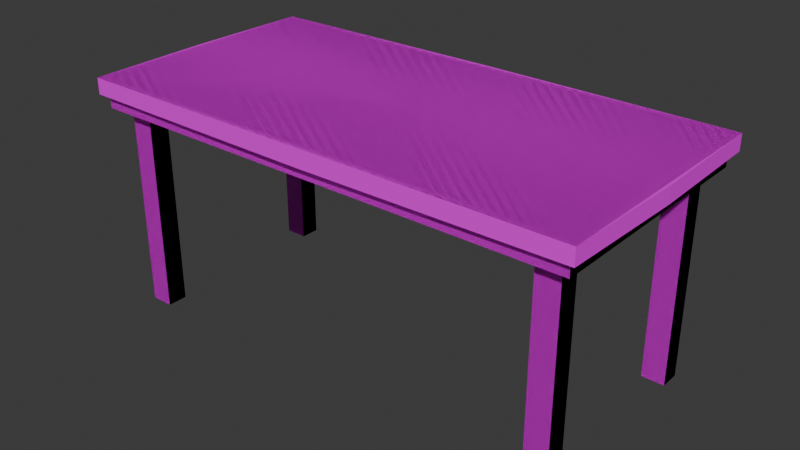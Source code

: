 # Source: Table.blend  (saved by Blender 4.4.32; exported with 4.5.12 LTS)
import bpy
from mathutils import Matrix  # noqa: F401  (used for matrix-valued properties, if any)

bpy.ops.wm.read_factory_settings(use_empty=True)
scene = bpy.context.scene
scene.name = 'Scene'

# ---- collections
col_collection = bpy.data.collections.new('Collection'); scene.collection.children.link(col_collection)

# ---- images (referenced by path relative to the original .blend; pixels are not part of the script)
import os
ASSET_DIR = os.environ.get("B2B_ASSET_DIR", "")  # directory of the original .blend (textures are referenced by path, not embedded)
HERE = os.path.dirname(os.path.abspath(__file__))  # packed textures are extracted next to this script under _unpacked/

def load_image(name, relpath, width, height, colorspace="sRGB"):
    """Load a texture the original file referenced (path relative to the .blend, or extracted next to this script)."""
    p = next((c for c in (os.path.join(HERE, relpath), os.path.join(ASSET_DIR, relpath)) if relpath and os.path.exists(c)), "")
    if p:
        img = bpy.data.images.load(p, check_existing=True)
        img.name = name
    else:  # same state as the original file: an image datablock whose file is absent (Cycles renders it pink)
        img = bpy.data.images.new(name, width, height)
        img.source = "FILE"
        img.filepath = "//" + (relpath or name)
    img.colorspace_settings.name = colorspace
    return img
img_pandamat_png_002 = load_image('PandaMat.png.002', 'PandaMat.png', 1024, 1024, 'sRGB')

# ---- materials (node trees are filled in below, after node groups)
mat_pandamat_002 = bpy.data.materials.new('PandaMat.002')
mat_pandamat_002.roughness = 0.5

# ---- material node trees
mat_pandamat_002.use_nodes = True; mat_pandamat_002.node_tree.nodes.clear()
_N = mat_pandamat_002.node_tree.nodes; _L = mat_pandamat_002.node_tree.links
n0 = _N.new('ShaderNodeBsdfPrincipled'); n0.name = 'Principled BSDF'; n0.location = (10, 300)
n0.inputs[27].default_value = (0.0, 0.0, 0.0, 1.0)
n0.inputs[28].default_value = 1.0
n1 = _N.new('ShaderNodeOutputMaterial'); n1.name = 'Material Output'; n1.location = (300, 300)
n2 = _N.new('ShaderNodeNormalMap'); n2.name = 'Normal Map'; n2.location = (-300, -300)
n2.label = 'Normal/Map'
n2.inputs[0].default_value = 0.0
n3 = _N.new('ShaderNodeTexImage'); n3.name = 'Image Texture'; n3.location = (-300, 600)
n3.image = img_pandamat_png_002
_L.new(n0.outputs[0], n1.inputs[0])
_L.new(n2.outputs[0], n0.inputs[5])
_L.new(n3.outputs[0], n0.inputs[0])
n1.is_active_output = True

# ---- world
world_world = bpy.data.worlds.new('World'); scene.world = world_world
world_world.use_nodes = True; world_world.node_tree.nodes.clear()
_N = world_world.node_tree.nodes; _L = world_world.node_tree.links
n0 = _N.new('ShaderNodeOutputWorld'); n0.name = 'World Output'; n0.location = (300, 300)
n1 = _N.new('ShaderNodeBackground'); n1.name = 'Background'; n1.location = (10, 300)
n1.inputs[0].default_value = (0.05088, 0.05088, 0.05088, 1.0)
_L.new(n1.outputs[0], n0.inputs[0])
n0.is_active_output = True
world_world.color = (0.05088, 0.05088, 0.05088)
world_world.sun_shadow_jitter_overblur = 0.0

# ---- meshes
me_plane_002 = bpy.data.meshes.new('Plane.002')
me_plane_002.from_pydata([(96.31, 90.31, -46.44), (96.31, 84.07, -46.44), (90.99, 78.74, -41.1), (98.92, 90.31, -48.96), (98.92, 84.07, -48.96), (96.31, 78.74, -46.44), (90.99, 78.74, -33.25), (82.05, 78.74, -33.25), (82.05, 78.74, -41.1), (82.05, -0.8105, -33.25), (82.05, -0.8105, -41.1), (90.99, -0.8105, -33.25), (90.99, -0.8105, -41.1), (-96.31, 90.31, -46.44), (-96.31, 84.07, -46.44), (-90.99, 78.74, -41.1), (0.0, 90.31, -46.44), (0.0, 84.07, -46.44), (0.0, 78.74, -46.44), (-98.92, 90.31, -48.96), (-98.92, 84.07, -48.96), (0.0, 90.31, -50.0), (0.0, 84.07, -50.0), (-96.31, 78.74, -46.44), (-90.99, 78.74, -33.25), (-82.05, 78.74, -33.25), (-82.05, 78.74, -41.1), (-82.05, -0.8105, -33.25), (-82.05, -0.8105, -41.1), (-90.99, -0.8105, -33.25), (-90.99, -0.8105, -41.1), (96.31, 90.31, 46.44), (96.31, 84.07, 46.44), (90.99, 78.74, 41.1), (96.31, 90.31, 0.0), (96.31, 84.07, 0.0), (96.31, 78.74, 0.0), (100.0, 90.31, 0.0), (98.92, 90.31, 48.96), (100.0, 84.07, 0.0), (98.92, 84.07, 48.96), (96.31, 78.74, 46.44), (90.99, 78.74, 33.25), (82.05, 78.74, 33.25), (82.05, 78.74, 41.1), (82.05, -0.8105, 33.25), (82.05, -0.8105, 41.1), (90.99, -0.8105, 33.25), (90.99, -0.8105, 41.1), (-96.31, 90.31, 46.44), (-96.31, 84.07, 46.44), (-90.99, 78.74, 41.1), (0.0, 90.31, 46.44), (0.0, 84.07, 46.44), (0.0, 78.74, 46.44), (-96.31, 90.31, 0.0), (-96.31, 84.07, 0.0), (-96.31, 78.74, 0.0), (0.0, 78.74, 0.0), (0.0, 90.31, 0.0), (-100.0, 90.31, 0.0), (-98.92, 90.31, 48.96), (-100.0, 84.07, 0.0), (-98.92, 84.07, 48.96), (0.0, 90.31, 50.0), (0.0, 84.07, 50.0), (-96.31, 78.74, 46.44), (-90.99, 78.74, 33.25), (-82.05, 78.74, 33.25), (-82.05, 78.74, 41.1), (-82.05, -0.8105, 33.25), (-82.05, -0.8105, 41.1), (-90.99, -0.8105, 33.25), (-90.99, -0.8105, 41.1)], [], [(59, 34, 0, 16), (35, 36, 5, 1), (0, 3, 21, 16), (2, 12, 10, 8), (1, 5, 18, 17), (34, 37, 3, 0), (37, 39, 4, 3), (3, 4, 22, 21), (1, 4, 39, 35), (17, 22, 4, 1), (2, 5, 36, 6), (8, 18, 5, 2), (7, 58, 18, 8), (6, 36, 58, 7), (9, 10, 12, 11), (7, 9, 11, 6), (8, 10, 9, 7), (6, 11, 12, 2), (59, 16, 13, 55), (56, 14, 23, 57), (13, 16, 21, 19), (15, 26, 28, 30), (14, 17, 18, 23), (55, 13, 19, 60), (60, 19, 20, 62), (19, 21, 22, 20), (14, 56, 62, 20), (17, 14, 20, 22), (15, 24, 57, 23), (26, 15, 23, 18), (25, 26, 18, 58), (24, 25, 58, 57), (27, 29, 30, 28), (25, 24, 29, 27), (26, 25, 27, 28), (24, 15, 30, 29), (59, 52, 31, 34), (35, 32, 41, 36), (31, 52, 64, 38), (33, 44, 46, 48), (32, 53, 54, 41), (34, 31, 38, 37), (37, 38, 40, 39), (38, 64, 65, 40), (32, 35, 39, 40), (53, 32, 40, 65), (33, 42, 36, 41), (44, 33, 41, 54), (43, 44, 54, 58), (42, 43, 58, 36), (45, 47, 48, 46), (43, 42, 47, 45), (44, 43, 45, 46), (42, 33, 48, 47), (59, 55, 49, 52), (56, 57, 66, 50), (49, 61, 64, 52), (51, 73, 71, 69), (50, 66, 54, 53), (55, 60, 61, 49), (60, 62, 63, 61), (61, 63, 65, 64), (50, 63, 62, 56), (53, 65, 63, 50), (51, 66, 57, 67), (69, 54, 66, 51), (68, 58, 54, 69), (67, 57, 58, 68), (70, 71, 73, 72), (68, 70, 72, 67), (69, 71, 70, 68), (67, 72, 73, 51)])
me_plane_002.polygons.foreach_set('use_smooth', [True] * 72)
_k = set([(1, 5), (1, 17), (1, 35), (2, 6), (2, 8), (2, 12), (3, 4), (3, 21), (3, 37), (4, 22), (4, 39), (5, 18), (5, 36), (6, 7), (6, 11), (7, 8), (7, 9), (8, 10), (9, 10), (9, 11), (10, 12), (11, 12), (14, 17), (14, 23), (14, 56), (15, 24), (15, 26), (15, 30), (18, 23), (19, 20), (19, 21), (19, 60), (20, 22), (20, 62), (21, 22), (23, 57), (24, 25), (24, 29), (25, 26), (25, 27), (26, 28), (27, 28), (27, 29), (28, 30), (29, 30), (32, 35), (32, 41), (32, 53), (33, 42), (33, 44), (33, 48), (36, 41), (37, 38), (37, 39), (38, 40), (38, 64), (39, 40), (40, 65), (41, 54), (42, 43), (42, 47), (43, 44), (43, 45), (44, 46), (45, 46), (45, 47), (46, 48), (47, 48), (50, 53), (50, 56), (50, 66), (51, 67), (51, 69), (51, 73), (54, 66), (57, 66), (60, 61), (60, 62), (61, 63), (61, 64), (62, 63), (63, 65), (64, 65), (67, 68), (67, 72), (68, 69), (68, 70), (69, 71), (70, 71), (70, 72), (71, 73), (72, 73)])
me_plane_002.attributes.new('sharp_edge', 'BOOLEAN', 'EDGE').data.foreach_set('value', [ (min(e.vertices), max(e.vertices)) in _k for e in me_plane_002.edges])
_uv = me_plane_002.uv_layers.new(name='UVMap')
_uv.uv.foreach_set('vector', [0.7884, 0.6326, 0.8046, 0.6326, 0.8046, 0.6488, 0.7884, 0.6488, 0.8046, 0.6326, 0.8046, 0.6326, 0.8046, 0.6488, 0.8046, 0.6488, 0.8046, 0.6488, 0.8046, 0.6488, 0.7884, 0.6488, 0.7884, 0.6488, 0.8017, 0.6431, 0.8017, 0.6431, 0.7913, 0.6431, 0.7913, 0.6431, 0.8046, 0.6488, 0.8046, 0.6488, 0.7884, 0.6488, 0.7884, 0.6488, 0.8046, 0.6326, 0.8046, 0.6326, 0.8046, 0.6488, 0.8046, 0.6488, 0.8046, 0.6326, 0.8046, 0.6326, 0.8046, 0.6488, 0.8046, 0.6488, 0.8046, 0.6488, 0.8046, 0.6488, 0.7884, 0.6488, 0.7884, 0.6488, 0.8046, 0.6488, 0.8046, 0.6488, 0.8046, 0.6326, 0.8046, 0.6326, 0.7884, 0.6488, 0.7884, 0.6488, 0.8046, 0.6488, 0.8046, 0.6488, 0.8017, 0.6431, 0.8046, 0.6488, 0.8046, 0.6326, 0.8017, 0.6384, 0.7913, 0.6431, 0.7884, 0.6488, 0.8046, 0.6488, 0.8017, 0.6431, 0.7913, 0.6384, 0.7884, 0.6326, 0.7884, 0.6488, 0.7913, 0.6431, 0.8017, 0.6384, 0.8046, 0.6326, 0.7884, 0.6326, 0.7913, 0.6384, 0.7913, 0.6384, 0.7913, 0.6431, 0.8017, 0.6431, 0.8017, 0.6384, 0.7913, 0.6384, 0.7913, 0.6384, 0.8017, 0.6384, 0.8017, 0.6384, 0.7913, 0.6431, 0.7913, 0.6431, 0.7913, 0.6384, 0.7913, 0.6384, 0.8017, 0.6384, 0.8017, 0.6384, 0.8017, 0.6431, 0.8017, 0.6431, 0.7884, 0.6326, 0.7884, 0.6488, 0.8046, 0.6488, 0.8046, 0.6326, 0.8046, 0.6326, 0.8046, 0.6488, 0.8046, 0.6488, 0.8046, 0.6326, 0.8046, 0.6488, 0.7884, 0.6488, 0.7884, 0.6488, 0.8046, 0.6488, 0.8017, 0.6431, 0.7913, 0.6431, 0.7913, 0.6431, 0.8017, 0.6431, 0.8046, 0.6488, 0.7884, 0.6488, 0.7884, 0.6488, 0.8046, 0.6488, 0.8046, 0.6326, 0.8046, 0.6488, 0.8046, 0.6488, 0.8046, 0.6326, 0.8046, 0.6326, 0.8046, 0.6488, 0.8046, 0.6488, 0.8046, 0.6326, 0.8046, 0.6488, 0.7884, 0.6488, 0.7884, 0.6488, 0.8046, 0.6488, 0.8046, 0.6488, 0.8046, 0.6326, 0.8046, 0.6326, 0.8046, 0.6488, 0.7884, 0.6488, 0.8046, 0.6488, 0.8046, 0.6488, 0.7884, 0.6488, 0.8017, 0.6431, 0.8017, 0.6384, 0.8046, 0.6326, 0.8046, 0.6488, 0.7913, 0.6431, 0.8017, 0.6431, 0.8046, 0.6488, 0.7884, 0.6488, 0.7913, 0.6384, 0.7913, 0.6431, 0.7884, 0.6488, 0.7884, 0.6326, 0.8017, 0.6384, 0.7913, 0.6384, 0.7884, 0.6326, 0.8046, 0.6326, 0.7913, 0.6384, 0.8017, 0.6384, 0.8017, 0.6431, 0.7913, 0.6431, 0.7913, 0.6384, 0.8017, 0.6384, 0.8017, 0.6384, 0.7913, 0.6384, 0.7913, 0.6431, 0.7913, 0.6384, 0.7913, 0.6384, 0.7913, 0.6431, 0.8017, 0.6384, 0.8017, 0.6431, 0.8017, 0.6431, 0.8017, 0.6384, 0.7884, 0.6326, 0.7884, 0.6488, 0.8046, 0.6488, 0.8046, 0.6326, 0.8046, 0.6326, 0.8046, 0.6488, 0.8046, 0.6488, 0.8046, 0.6326, 0.8046, 0.6488, 0.7884, 0.6488, 0.7884, 0.6488, 0.8046, 0.6488, 0.8017, 0.6431, 0.7913, 0.6431, 0.7913, 0.6431, 0.8017, 0.6431, 0.8046, 0.6488, 0.7884, 0.6488, 0.7884, 0.6488, 0.8046, 0.6488, 0.8046, 0.6326, 0.8046, 0.6488, 0.8046, 0.6488, 0.8046, 0.6326, 0.8046, 0.6326, 0.8046, 0.6488, 0.8046, 0.6488, 0.8046, 0.6326, 0.8046, 0.6488, 0.7884, 0.6488, 0.7884, 0.6488, 0.8046, 0.6488, 0.8046, 0.6488, 0.8046, 0.6326, 0.8046, 0.6326, 0.8046, 0.6488, 0.7884, 0.6488, 0.8046, 0.6488, 0.8046, 0.6488, 0.7884, 0.6488, 0.8017, 0.6431, 0.8017, 0.6384, 0.8046, 0.6326, 0.8046, 0.6488, 0.7913, 0.6431, 0.8017, 0.6431, 0.8046, 0.6488, 0.7884, 0.6488, 0.7913, 0.6384, 0.7913, 0.6431, 0.7884, 0.6488, 0.7884, 0.6326, 0.8017, 0.6384, 0.7913, 0.6384, 0.7884, 0.6326, 0.8046, 0.6326, 0.7913, 0.6384, 0.8017, 0.6384, 0.8017, 0.6431, 0.7913, 0.6431, 0.7913, 0.6384, 0.8017, 0.6384, 0.8017, 0.6384, 0.7913, 0.6384, 0.7913, 0.6431, 0.7913, 0.6384, 0.7913, 0.6384, 0.7913, 0.6431, 0.8017, 0.6384, 0.8017, 0.6431, 0.8017, 0.6431, 0.8017, 0.6384, 0.7884, 0.6326, 0.8046, 0.6326, 0.8046, 0.6488, 0.7884, 0.6488, 0.8046, 0.6326, 0.8046, 0.6326, 0.8046, 0.6488, 0.8046, 0.6488, 0.8046, 0.6488, 0.8046, 0.6488, 0.7884, 0.6488, 0.7884, 0.6488, 0.8017, 0.6431, 0.8017, 0.6431, 0.7913, 0.6431, 0.7913, 0.6431, 0.8046, 0.6488, 0.8046, 0.6488, 0.7884, 0.6488, 0.7884, 0.6488, 0.8046, 0.6326, 0.8046, 0.6326, 0.8046, 0.6488, 0.8046, 0.6488, 0.8046, 0.6326, 0.8046, 0.6326, 0.8046, 0.6488, 0.8046, 0.6488, 0.8046, 0.6488, 0.8046, 0.6488, 0.7884, 0.6488, 0.7884, 0.6488, 0.8046, 0.6488, 0.8046, 0.6488, 0.8046, 0.6326, 0.8046, 0.6326, 0.7884, 0.6488, 0.7884, 0.6488, 0.8046, 0.6488, 0.8046, 0.6488, 0.8017, 0.6431, 0.8046, 0.6488, 0.8046, 0.6326, 0.8017, 0.6384, 0.7913, 0.6431, 0.7884, 0.6488, 0.8046, 0.6488, 0.8017, 0.6431, 0.7913, 0.6384, 0.7884, 0.6326, 0.7884, 0.6488, 0.7913, 0.6431, 0.8017, 0.6384, 0.8046, 0.6326, 0.7884, 0.6326, 0.7913, 0.6384, 0.7913, 0.6384, 0.7913, 0.6431, 0.8017, 0.6431, 0.8017, 0.6384, 0.7913, 0.6384, 0.7913, 0.6384, 0.8017, 0.6384, 0.8017, 0.6384, 0.7913, 0.6431, 0.7913, 0.6431, 0.7913, 0.6384, 0.7913, 0.6384, 0.8017, 0.6384, 0.8017, 0.6384, 0.8017, 0.6431, 0.8017, 0.6431])
me_plane_002.materials.append(mat_pandamat_002)
me_plane_002.update()
me_plane_002.normals_split_custom_set([tuple(v) for v in zip(*[iter([0.0, 1.0, 0.0, 0.0, 1.0, -1.265e-08, 0.0, 1.0, 0.0, 0.0, 1.0, 0.0, 1.0, 0.0, 0.0, 1.0, 0.0, 0.0, 1.0, 0.0, 0.0, 1.0, 0.0, 0.0, 0.0, 1.0, 0.0, 0.0, 1.0, 0.0, 0.0, 1.0, 0.0, 0.0, 1.0, 0.0, 0.0, 0.0, -1.0, 0.0, 0.0, -1.0, 0.0, 0.0, -1.0, 0.0, 0.0, -1.0, 0.0, 0.0, -1.0, 0.0, 0.0, -1.0, 0.0, 0.0, -1.0, 0.0, 0.0, -1.0, 0.0, 1.0, -1.265e-08, 0.0, 1.0, -2.53e-08, 0.0, 1.0, 0.0, 0.0, 1.0, 0.0, 0.9998, 0.0, -0.02205, 0.9998, 0.0, -0.02205, 0.9998, 0.0, -0.02205, 0.9998, 0.0, -0.02205, 0.01053, 0.0, -0.9999, 0.01053, 0.0, -0.9999, 0.01053, 0.0, -0.9999, 0.01053, 0.0, -0.9999, 0.0, -1.0, 5.665e-07, 0.0, -1.0, 5.53e-07, 0.0, -1.0, 5.06e-08, 0.0, -1.0, 5.06e-08, 0.0, -1.0, 4.625e-07, 0.0, -1.0, 4.625e-07, 0.0, -1.0, 5.53e-07, 0.0, -1.0, 5.665e-07, 0.0, -1.0, 1.625e-07, 0.0, -1.0, 1.632e-07, 0.0, -1.0, -1.254e-07, 0.0, -1.0, -1.024e-07, 0.0, -1.0, 2.124e-07, 0.0, -1.0, -2.92e-08, 0.0, -1.0, 1.632e-07, 0.0, -1.0, 1.625e-07, 0.0, -1.0, -1.633e-07, 0.0, -1.0, 0.0, 0.0, -1.0, -2.92e-08, 0.0, -1.0, 2.124e-07, 0.0, -1.0, -1.024e-07, 0.0, -1.0, -1.254e-07, 0.0, -1.0, 0.0, 0.0, -1.0, -1.633e-07, 0.0, -1.0, 0.0, 0.0, -1.0, 0.0, 0.0, -1.0, 0.0, 0.0, -1.0, 0.0, 0.0, 0.0, 1.0, 0.0, 0.0, 1.0, 0.0, 0.0, 1.0, 0.0, 0.0, 1.0, -1.0, 0.0, 0.0, -1.0, 0.0, 0.0, -1.0, 0.0, 0.0, -1.0, 0.0, 0.0, 1.0, 0.0, 0.0, 1.0, 0.0, 0.0, 1.0, 0.0, 0.0, 1.0, 0.0, 0.0, 0.0, 1.0, 0.0, 0.0, 1.0, 0.0, 0.0, 1.0, 1.883e-08, 0.0, 1.0, 1.265e-08, -1.0, 0.0, 0.0, -1.0, 0.0, 0.0, -1.0, 0.0, 0.0, -1.0, 0.0, 0.0, 0.0, 1.0, 1.883e-08, 0.0, 1.0, 0.0, 0.0, 1.0, 0.0, 0.0, 1.0, 2.605e-08, 0.0, 0.0, -1.0, 0.0, 0.0, -1.0, 0.0, 0.0, -1.0, 0.0, 0.0, -1.0, 0.0, 0.0, -1.0, 0.0, 0.0, -1.0, 0.0, 0.0, -1.0, 0.0, 0.0, -1.0, 0.0, 1.0, 1.265e-08, 0.0, 1.0, 1.883e-08, 0.0, 1.0, 2.605e-08, 0.0, 1.0, 2.53e-08, -0.9998, 0.0, -0.02205, -0.9998, 0.0, -0.02205, -0.9998, 0.0, -0.02205, -0.9998, 0.0, -0.02205, -0.01053, 0.0, -0.9999, -0.01053, 0.0, -0.9999, -0.01053, 0.0, -0.9999, -0.01053, 0.0, -0.9999, 0.0, -1.0, 5.021e-08, 0.0, -1.0, -5.06e-08, 0.0, -1.0, -5.06e-08, 0.0, -1.0, 5.211e-08, 0.0, -1.0, 4.625e-07, 0.0, -1.0, 5.021e-08, 0.0, -1.0, 5.211e-08, 0.0, -1.0, 4.625e-07, 0.0, -1.0, -8.665e-07, 0.0, -1.0, 0.0, 0.0, -1.0, 1.254e-07, 0.0, -1.0, -8.703e-07, 0.0, -1.0, -1.133e-06, 0.0, -1.0, -8.665e-07, 0.0, -1.0, -8.703e-07, 0.0, -1.0, -2.92e-08, 0.0, -1.0, 0.0, 0.0, -1.0, -1.133e-06, 0.0, -1.0, -2.92e-08, 0.0, -1.0, 0.0, 0.0, -1.0, 0.0, 0.0, -1.0, 0.0, 0.0, -1.0, 0.0, 0.0, -1.0, 1.254e-07, 0.0, -1.0, 0.0, 0.0, -1.0, 0.0, 0.0, -1.0, 0.0, 0.0, -1.0, 0.0, 0.0, 0.0, 1.0, 0.0, 0.0, 1.0, 0.0, 0.0, 1.0, 0.0, 0.0, 1.0, 1.0, 0.0, 0.0, 1.0, 0.0, 0.0, 1.0, 0.0, 0.0, 1.0, 0.0, 0.0, -1.0, 0.0, 0.0, -1.0, 0.0, 0.0, -1.0, 0.0, 0.0, -1.0, 0.0, 0.0, 0.0, 1.0, 0.0, 0.0, 1.0, 0.0, 0.0, 1.0, -1.883e-08, 0.0, 1.0, -1.265e-08, 1.0, 0.0, 0.0, 1.0, 0.0, 0.0, 1.0, 0.0, 0.0, 1.0, 0.0, 0.0, 0.0, 1.0, -1.883e-08, 0.0, 1.0, 0.0, 0.0, 1.0, 0.0, 0.0, 1.0, -2.605e-08, 0.0, 0.0, 1.0, 0.0, 0.0, 1.0, 0.0, 0.0, 1.0, 0.0, 0.0, 1.0, 0.0, 0.0, 1.0, 0.0, 0.0, 1.0, 0.0, 0.0, 1.0, 0.0, 0.0, 1.0, 0.0, 1.0, -1.265e-08, 0.0, 1.0, -1.883e-08, 0.0, 1.0, -2.605e-08, 0.0, 1.0, -2.53e-08, 0.9998, 0.0, 0.02205, 0.9998, 0.0, 0.02205, 0.9998, 0.0, 0.02205, 0.9998, 0.0, 0.02205, 0.01053, 0.0, 0.9999, 0.01053, 0.0, 0.9999, 0.01053, 0.0, 0.9999, 0.01053, 0.0, 0.9999, 0.0, -1.0, -5.021e-08, 0.0, -1.0, 5.06e-08, 0.0, -1.0, 5.06e-08, 0.0, -1.0, -5.211e-08, 0.0, -1.0, -4.625e-07, 0.0, -1.0, -5.021e-08, 0.0, -1.0, -5.211e-08, 0.0, -1.0, -4.625e-07, 0.0, -1.0, 8.665e-07, 0.0, -1.0, 0.0, 0.0, -1.0, -1.254e-07, 0.0, -1.0, 8.703e-07, 0.0, -1.0, 1.133e-06, 0.0, -1.0, 8.665e-07, 0.0, -1.0, 8.703e-07, 0.0, -1.0, 2.92e-08, 0.0, -1.0, 0.0, 0.0, -1.0, 1.133e-06, 0.0, -1.0, 2.92e-08, 0.0, -1.0, 0.0, 0.0, -1.0, 0.0, 0.0, -1.0, 0.0, 0.0, -1.0, 0.0, 0.0, -1.0, -1.254e-07, 0.0, -1.0, 0.0, 0.0, -1.0, 0.0, 0.0, -1.0, 0.0, 0.0, -1.0, 0.0, 0.0, 0.0, -1.0, 0.0, 0.0, -1.0, 0.0, 0.0, -1.0, 0.0, 0.0, -1.0, -1.0, 0.0, 0.0, -1.0, 0.0, 0.0, -1.0, 0.0, 0.0, -1.0, 0.0, 0.0, 1.0, 0.0, 0.0, 1.0, 0.0, 0.0, 1.0, 0.0, 0.0, 1.0, 0.0, 0.0, 0.0, 1.0, 0.0, 0.0, 1.0, 1.265e-08, 0.0, 1.0, 0.0, 0.0, 1.0, 0.0, -1.0, 0.0, 0.0, -1.0, 0.0, 0.0, -1.0, 0.0, 0.0, -1.0, 0.0, 0.0, 0.0, 1.0, 0.0, 0.0, 1.0, 0.0, 0.0, 1.0, 0.0, 0.0, 1.0, 0.0, 0.0, 0.0, 1.0, 0.0, 0.0, 1.0, 0.0, 0.0, 1.0, 0.0, 0.0, 1.0, 0.0, 0.0, 1.0, 0.0, 0.0, 1.0, 0.0, 0.0, 1.0, 0.0, 0.0, 1.0, 0.0, 1.0, 1.265e-08, 0.0, 1.0, 2.53e-08, 0.0, 1.0, 0.0, 0.0, 1.0, 0.0, -0.9998, 0.0, 0.02205, -0.9998, 0.0, 0.02205, -0.9998, 0.0, 0.02205, -0.9998, 0.0, 0.02205, -0.01053, 0.0, 0.9999, -0.01053, 0.0, 0.9999, -0.01053, 0.0, 0.9999, -0.01053, 0.0, 0.9999, 0.0, -1.0, -5.665e-07, 0.0, -1.0, -5.53e-07, 0.0, -1.0, -5.06e-08, 0.0, -1.0, -5.06e-08, 0.0, -1.0, -4.625e-07, 0.0, -1.0, -4.625e-07, 0.0, -1.0, -5.53e-07, 0.0, -1.0, -5.665e-07, 0.0, -1.0, -1.625e-07, 0.0, -1.0, -1.632e-07, 0.0, -1.0, 1.254e-07, 0.0, -1.0, 1.024e-07, 0.0, -1.0, -2.124e-07, 0.0, -1.0, 2.92e-08, 0.0, -1.0, -1.632e-07, 0.0, -1.0, -1.625e-07, 0.0, -1.0, 1.633e-07, 0.0, -1.0, 0.0, 0.0, -1.0, 2.92e-08, 0.0, -1.0, -2.124e-07, 0.0, -1.0, 1.024e-07, 0.0, -1.0, 1.254e-07, 0.0, -1.0, 0.0, 0.0, -1.0, 1.633e-07, 0.0, -1.0, 0.0, 0.0, -1.0, 0.0, 0.0, -1.0, 0.0, 0.0, -1.0, 0.0, 0.0, 0.0, -1.0, 0.0, 0.0, -1.0, 0.0, 0.0, -1.0, 0.0, 0.0, -1.0, 1.0, 0.0, 0.0, 1.0, 0.0, 0.0, 1.0, 0.0, 0.0, 1.0, 0.0, 0.0, -1.0, 0.0, 0.0, -1.0, 0.0, 0.0, -1.0, 0.0, 0.0, -1.0, 0.0, 0.0])] * 3)])
me_plane_003 = bpy.data.meshes.new('Plane.003')
me_plane_003.from_pydata([(96.31, 90.31, -46.44), (96.31, 84.07, -46.44), (90.99, 78.74, -41.1), (98.92, 90.31, -48.96), (98.92, 84.07, -48.96), (96.31, 78.74, -46.44), (90.99, 78.74, -33.25), (82.05, 78.74, -33.25), (82.05, 78.74, -41.1), (82.05, -0.8105, -33.25), (82.05, -0.8105, -41.1), (90.99, -0.8105, -33.25), (90.99, -0.8105, -41.1), (-96.31, 90.31, -46.44), (-96.31, 84.07, -46.44), (-90.99, 78.74, -41.1), (0.0, 90.31, -46.44), (0.0, 84.07, -46.44), (0.0, 78.74, -46.44), (-98.92, 90.31, -48.96), (-98.92, 84.07, -48.96), (0.0, 90.31, -50.0), (0.0, 84.07, -50.0), (-96.31, 78.74, -46.44), (-90.99, 78.74, -33.25), (-82.05, 78.74, -33.25), (-82.05, 78.74, -41.1), (-82.05, -0.8105, -33.25), (-82.05, -0.8105, -41.1), (-90.99, -0.8105, -33.25), (-90.99, -0.8105, -41.1), (96.31, 90.31, 46.44), (96.31, 84.07, 46.44), (90.99, 78.74, 41.1), (96.31, 90.31, 0.0), (96.31, 84.07, 0.0), (96.31, 78.74, 0.0), (100.0, 90.31, 0.0), (98.92, 90.31, 48.96), (100.0, 84.07, 0.0), (98.92, 84.07, 48.96), (96.31, 78.74, 46.44), (90.99, 78.74, 33.25), (82.05, 78.74, 33.25), (82.05, 78.74, 41.1), (82.05, -0.8105, 33.25), (82.05, -0.8105, 41.1), (90.99, -0.8105, 33.25), (90.99, -0.8105, 41.1), (-96.31, 90.31, 46.44), (-96.31, 84.07, 46.44), (-90.99, 78.74, 41.1), (0.0, 90.31, 46.44), (0.0, 84.07, 46.44), (0.0, 78.74, 46.44), (-96.31, 90.31, 0.0), (-96.31, 84.07, 0.0), (-96.31, 78.74, 0.0), (0.0, 78.74, 0.0), (0.0, 90.31, 0.0), (-100.0, 90.31, 0.0), (-98.92, 90.31, 48.96), (-100.0, 84.07, 0.0), (-98.92, 84.07, 48.96), (0.0, 90.31, 50.0), (0.0, 84.07, 50.0), (-96.31, 78.74, 46.44), (-90.99, 78.74, 33.25), (-82.05, 78.74, 33.25), (-82.05, 78.74, 41.1), (-82.05, -0.8105, 33.25), (-82.05, -0.8105, 41.1), (-90.99, -0.8105, 33.25), (-90.99, -0.8105, 41.1)], [], [(59, 34, 0, 16), (35, 36, 5, 1), (0, 3, 21, 16), (2, 12, 10, 8), (1, 5, 18, 17), (34, 37, 3, 0), (37, 39, 4, 3), (3, 4, 22, 21), (1, 4, 39, 35), (17, 22, 4, 1), (2, 5, 36, 6), (8, 18, 5, 2), (7, 58, 18, 8), (6, 36, 58, 7), (9, 10, 12, 11), (7, 9, 11, 6), (8, 10, 9, 7), (6, 11, 12, 2), (59, 16, 13, 55), (56, 14, 23, 57), (13, 16, 21, 19), (15, 26, 28, 30), (14, 17, 18, 23), (55, 13, 19, 60), (60, 19, 20, 62), (19, 21, 22, 20), (14, 56, 62, 20), (17, 14, 20, 22), (15, 24, 57, 23), (26, 15, 23, 18), (25, 26, 18, 58), (24, 25, 58, 57), (27, 29, 30, 28), (25, 24, 29, 27), (26, 25, 27, 28), (24, 15, 30, 29), (59, 52, 31, 34), (35, 32, 41, 36), (31, 52, 64, 38), (33, 44, 46, 48), (32, 53, 54, 41), (34, 31, 38, 37), (37, 38, 40, 39), (38, 64, 65, 40), (32, 35, 39, 40), (53, 32, 40, 65), (33, 42, 36, 41), (44, 33, 41, 54), (43, 44, 54, 58), (42, 43, 58, 36), (45, 47, 48, 46), (43, 42, 47, 45), (44, 43, 45, 46), (42, 33, 48, 47), (59, 55, 49, 52), (56, 57, 66, 50), (49, 61, 64, 52), (51, 73, 71, 69), (50, 66, 54, 53), (55, 60, 61, 49), (60, 62, 63, 61), (61, 63, 65, 64), (50, 63, 62, 56), (53, 65, 63, 50), (51, 66, 57, 67), (69, 54, 66, 51), (68, 58, 54, 69), (67, 57, 58, 68), (70, 71, 73, 72), (68, 70, 72, 67), (69, 71, 70, 68), (67, 72, 73, 51)])
me_plane_003.polygons.foreach_set('use_smooth', [True] * 72)
_k = set([(1, 5), (1, 17), (1, 35), (2, 6), (2, 8), (2, 12), (3, 4), (3, 21), (3, 37), (4, 22), (4, 39), (5, 18), (5, 36), (6, 7), (6, 11), (7, 8), (7, 9), (8, 10), (9, 10), (9, 11), (10, 12), (11, 12), (14, 17), (14, 23), (14, 56), (15, 24), (15, 26), (15, 30), (18, 23), (19, 20), (19, 21), (19, 60), (20, 22), (20, 62), (21, 22), (23, 57), (24, 25), (24, 29), (25, 26), (25, 27), (26, 28), (27, 28), (27, 29), (28, 30), (29, 30), (32, 35), (32, 41), (32, 53), (33, 42), (33, 44), (33, 48), (36, 41), (37, 38), (37, 39), (38, 40), (38, 64), (39, 40), (40, 65), (41, 54), (42, 43), (42, 47), (43, 44), (43, 45), (44, 46), (45, 46), (45, 47), (46, 48), (47, 48), (50, 53), (50, 56), (50, 66), (51, 67), (51, 69), (51, 73), (54, 66), (57, 66), (60, 61), (60, 62), (61, 63), (61, 64), (62, 63), (63, 65), (64, 65), (67, 68), (67, 72), (68, 69), (68, 70), (69, 71), (70, 71), (70, 72), (71, 73), (72, 73)])
me_plane_003.attributes.new('sharp_edge', 'BOOLEAN', 'EDGE').data.foreach_set('value', [ (min(e.vertices), max(e.vertices)) in _k for e in me_plane_003.edges])
_uv = me_plane_003.uv_layers.new(name='UVMap')
_uv.uv.foreach_set('vector', [0.7884, 0.6326, 0.8046, 0.6326, 0.8046, 0.6488, 0.7884, 0.6488, 0.8046, 0.6326, 0.8046, 0.6326, 0.8046, 0.6488, 0.8046, 0.6488, 0.8046, 0.6488, 0.8046, 0.6488, 0.7884, 0.6488, 0.7884, 0.6488, 0.8017, 0.6431, 0.8017, 0.6431, 0.7913, 0.6431, 0.7913, 0.6431, 0.8046, 0.6488, 0.8046, 0.6488, 0.7884, 0.6488, 0.7884, 0.6488, 0.8046, 0.6326, 0.8046, 0.6326, 0.8046, 0.6488, 0.8046, 0.6488, 0.8046, 0.6326, 0.8046, 0.6326, 0.8046, 0.6488, 0.8046, 0.6488, 0.8046, 0.6488, 0.8046, 0.6488, 0.7884, 0.6488, 0.7884, 0.6488, 0.8046, 0.6488, 0.8046, 0.6488, 0.8046, 0.6326, 0.8046, 0.6326, 0.7884, 0.6488, 0.7884, 0.6488, 0.8046, 0.6488, 0.8046, 0.6488, 0.8017, 0.6431, 0.8046, 0.6488, 0.8046, 0.6326, 0.8017, 0.6384, 0.7913, 0.6431, 0.7884, 0.6488, 0.8046, 0.6488, 0.8017, 0.6431, 0.7913, 0.6384, 0.7884, 0.6326, 0.7884, 0.6488, 0.7913, 0.6431, 0.8017, 0.6384, 0.8046, 0.6326, 0.7884, 0.6326, 0.7913, 0.6384, 0.7913, 0.6384, 0.7913, 0.6431, 0.8017, 0.6431, 0.8017, 0.6384, 0.7913, 0.6384, 0.7913, 0.6384, 0.8017, 0.6384, 0.8017, 0.6384, 0.7913, 0.6431, 0.7913, 0.6431, 0.7913, 0.6384, 0.7913, 0.6384, 0.8017, 0.6384, 0.8017, 0.6384, 0.8017, 0.6431, 0.8017, 0.6431, 0.7884, 0.6326, 0.7884, 0.6488, 0.8046, 0.6488, 0.8046, 0.6326, 0.8046, 0.6326, 0.8046, 0.6488, 0.8046, 0.6488, 0.8046, 0.6326, 0.8046, 0.6488, 0.7884, 0.6488, 0.7884, 0.6488, 0.8046, 0.6488, 0.8017, 0.6431, 0.7913, 0.6431, 0.7913, 0.6431, 0.8017, 0.6431, 0.8046, 0.6488, 0.7884, 0.6488, 0.7884, 0.6488, 0.8046, 0.6488, 0.8046, 0.6326, 0.8046, 0.6488, 0.8046, 0.6488, 0.8046, 0.6326, 0.8046, 0.6326, 0.8046, 0.6488, 0.8046, 0.6488, 0.8046, 0.6326, 0.8046, 0.6488, 0.7884, 0.6488, 0.7884, 0.6488, 0.8046, 0.6488, 0.8046, 0.6488, 0.8046, 0.6326, 0.8046, 0.6326, 0.8046, 0.6488, 0.7884, 0.6488, 0.8046, 0.6488, 0.8046, 0.6488, 0.7884, 0.6488, 0.8017, 0.6431, 0.8017, 0.6384, 0.8046, 0.6326, 0.8046, 0.6488, 0.7913, 0.6431, 0.8017, 0.6431, 0.8046, 0.6488, 0.7884, 0.6488, 0.7913, 0.6384, 0.7913, 0.6431, 0.7884, 0.6488, 0.7884, 0.6326, 0.8017, 0.6384, 0.7913, 0.6384, 0.7884, 0.6326, 0.8046, 0.6326, 0.7913, 0.6384, 0.8017, 0.6384, 0.8017, 0.6431, 0.7913, 0.6431, 0.7913, 0.6384, 0.8017, 0.6384, 0.8017, 0.6384, 0.7913, 0.6384, 0.7913, 0.6431, 0.7913, 0.6384, 0.7913, 0.6384, 0.7913, 0.6431, 0.8017, 0.6384, 0.8017, 0.6431, 0.8017, 0.6431, 0.8017, 0.6384, 0.7884, 0.6326, 0.7884, 0.6488, 0.8046, 0.6488, 0.8046, 0.6326, 0.8046, 0.6326, 0.8046, 0.6488, 0.8046, 0.6488, 0.8046, 0.6326, 0.8046, 0.6488, 0.7884, 0.6488, 0.7884, 0.6488, 0.8046, 0.6488, 0.8017, 0.6431, 0.7913, 0.6431, 0.7913, 0.6431, 0.8017, 0.6431, 0.8046, 0.6488, 0.7884, 0.6488, 0.7884, 0.6488, 0.8046, 0.6488, 0.8046, 0.6326, 0.8046, 0.6488, 0.8046, 0.6488, 0.8046, 0.6326, 0.8046, 0.6326, 0.8046, 0.6488, 0.8046, 0.6488, 0.8046, 0.6326, 0.8046, 0.6488, 0.7884, 0.6488, 0.7884, 0.6488, 0.8046, 0.6488, 0.8046, 0.6488, 0.8046, 0.6326, 0.8046, 0.6326, 0.8046, 0.6488, 0.7884, 0.6488, 0.8046, 0.6488, 0.8046, 0.6488, 0.7884, 0.6488, 0.8017, 0.6431, 0.8017, 0.6384, 0.8046, 0.6326, 0.8046, 0.6488, 0.7913, 0.6431, 0.8017, 0.6431, 0.8046, 0.6488, 0.7884, 0.6488, 0.7913, 0.6384, 0.7913, 0.6431, 0.7884, 0.6488, 0.7884, 0.6326, 0.8017, 0.6384, 0.7913, 0.6384, 0.7884, 0.6326, 0.8046, 0.6326, 0.7913, 0.6384, 0.8017, 0.6384, 0.8017, 0.6431, 0.7913, 0.6431, 0.7913, 0.6384, 0.8017, 0.6384, 0.8017, 0.6384, 0.7913, 0.6384, 0.7913, 0.6431, 0.7913, 0.6384, 0.7913, 0.6384, 0.7913, 0.6431, 0.8017, 0.6384, 0.8017, 0.6431, 0.8017, 0.6431, 0.8017, 0.6384, 0.7884, 0.6326, 0.8046, 0.6326, 0.8046, 0.6488, 0.7884, 0.6488, 0.8046, 0.6326, 0.8046, 0.6326, 0.8046, 0.6488, 0.8046, 0.6488, 0.8046, 0.6488, 0.8046, 0.6488, 0.7884, 0.6488, 0.7884, 0.6488, 0.8017, 0.6431, 0.8017, 0.6431, 0.7913, 0.6431, 0.7913, 0.6431, 0.8046, 0.6488, 0.8046, 0.6488, 0.7884, 0.6488, 0.7884, 0.6488, 0.8046, 0.6326, 0.8046, 0.6326, 0.8046, 0.6488, 0.8046, 0.6488, 0.8046, 0.6326, 0.8046, 0.6326, 0.8046, 0.6488, 0.8046, 0.6488, 0.8046, 0.6488, 0.8046, 0.6488, 0.7884, 0.6488, 0.7884, 0.6488, 0.8046, 0.6488, 0.8046, 0.6488, 0.8046, 0.6326, 0.8046, 0.6326, 0.7884, 0.6488, 0.7884, 0.6488, 0.8046, 0.6488, 0.8046, 0.6488, 0.8017, 0.6431, 0.8046, 0.6488, 0.8046, 0.6326, 0.8017, 0.6384, 0.7913, 0.6431, 0.7884, 0.6488, 0.8046, 0.6488, 0.8017, 0.6431, 0.7913, 0.6384, 0.7884, 0.6326, 0.7884, 0.6488, 0.7913, 0.6431, 0.8017, 0.6384, 0.8046, 0.6326, 0.7884, 0.6326, 0.7913, 0.6384, 0.7913, 0.6384, 0.7913, 0.6431, 0.8017, 0.6431, 0.8017, 0.6384, 0.7913, 0.6384, 0.7913, 0.6384, 0.8017, 0.6384, 0.8017, 0.6384, 0.7913, 0.6431, 0.7913, 0.6431, 0.7913, 0.6384, 0.7913, 0.6384, 0.8017, 0.6384, 0.8017, 0.6384, 0.8017, 0.6431, 0.8017, 0.6431])
me_plane_003.materials.append(mat_pandamat_002)
me_plane_003.update()
me_plane_003.normals_split_custom_set([tuple(v) for v in zip(*[iter([0.0, 1.0, 0.0, 0.0, 1.0, -1.265e-08, 0.0, 1.0, 0.0, 0.0, 1.0, 0.0, 1.0, 0.0, 0.0, 1.0, 0.0, 0.0, 1.0, 0.0, 0.0, 1.0, 0.0, 0.0, 0.0, 1.0, 0.0, 0.0, 1.0, 0.0, 0.0, 1.0, 0.0, 0.0, 1.0, 0.0, 0.0, 0.0, -1.0, 0.0, 0.0, -1.0, 0.0, 0.0, -1.0, 0.0, 0.0, -1.0, 0.0, 0.0, -1.0, 0.0, 0.0, -1.0, 0.0, 0.0, -1.0, 0.0, 0.0, -1.0, 0.0, 1.0, -1.265e-08, 0.0, 1.0, -2.53e-08, 0.0, 1.0, 0.0, 0.0, 1.0, 0.0, 0.9998, 0.0, -0.02205, 0.9998, 0.0, -0.02205, 0.9998, 0.0, -0.02205, 0.9998, 0.0, -0.02205, 0.01053, 0.0, -0.9999, 0.01053, 0.0, -0.9999, 0.01053, 0.0, -0.9999, 0.01053, 0.0, -0.9999, 0.0, -1.0, 5.665e-07, 0.0, -1.0, 5.53e-07, 0.0, -1.0, 5.06e-08, 0.0, -1.0, 5.06e-08, 0.0, -1.0, 4.625e-07, 0.0, -1.0, 4.625e-07, 0.0, -1.0, 5.53e-07, 0.0, -1.0, 5.665e-07, 0.0, -1.0, 1.625e-07, 0.0, -1.0, 1.632e-07, 0.0, -1.0, -1.254e-07, 0.0, -1.0, -1.024e-07, 0.0, -1.0, 2.124e-07, 0.0, -1.0, -2.92e-08, 0.0, -1.0, 1.632e-07, 0.0, -1.0, 1.625e-07, 0.0, -1.0, -1.633e-07, 0.0, -1.0, 0.0, 0.0, -1.0, -2.92e-08, 0.0, -1.0, 2.124e-07, 0.0, -1.0, -1.024e-07, 0.0, -1.0, -1.254e-07, 0.0, -1.0, 0.0, 0.0, -1.0, -1.633e-07, 0.0, -1.0, 0.0, 0.0, -1.0, 0.0, 0.0, -1.0, 0.0, 0.0, -1.0, 0.0, 0.0, 0.0, 1.0, 0.0, 0.0, 1.0, 0.0, 0.0, 1.0, 0.0, 0.0, 1.0, -1.0, 0.0, 0.0, -1.0, 0.0, 0.0, -1.0, 0.0, 0.0, -1.0, 0.0, 0.0, 1.0, 0.0, 0.0, 1.0, 0.0, 0.0, 1.0, 0.0, 0.0, 1.0, 0.0, 0.0, 0.0, 1.0, 0.0, 0.0, 1.0, 0.0, 0.0, 1.0, 1.883e-08, 0.0, 1.0, 1.265e-08, -1.0, 0.0, 0.0, -1.0, 0.0, 0.0, -1.0, 0.0, 0.0, -1.0, 0.0, 0.0, 0.0, 1.0, 1.883e-08, 0.0, 1.0, 0.0, 0.0, 1.0, 0.0, 0.0, 1.0, 2.605e-08, 0.0, 0.0, -1.0, 0.0, 0.0, -1.0, 0.0, 0.0, -1.0, 0.0, 0.0, -1.0, 0.0, 0.0, -1.0, 0.0, 0.0, -1.0, 0.0, 0.0, -1.0, 0.0, 0.0, -1.0, 0.0, 1.0, 1.265e-08, 0.0, 1.0, 1.883e-08, 0.0, 1.0, 2.605e-08, 0.0, 1.0, 2.53e-08, -0.9998, 0.0, -0.02205, -0.9998, 0.0, -0.02205, -0.9998, 0.0, -0.02205, -0.9998, 0.0, -0.02205, -0.01053, 0.0, -0.9999, -0.01053, 0.0, -0.9999, -0.01053, 0.0, -0.9999, -0.01053, 0.0, -0.9999, 0.0, -1.0, 5.021e-08, 0.0, -1.0, -5.06e-08, 0.0, -1.0, -5.06e-08, 0.0, -1.0, 5.211e-08, 0.0, -1.0, 4.625e-07, 0.0, -1.0, 5.021e-08, 0.0, -1.0, 5.211e-08, 0.0, -1.0, 4.625e-07, 0.0, -1.0, -8.665e-07, 0.0, -1.0, 0.0, 0.0, -1.0, 1.254e-07, 0.0, -1.0, -8.703e-07, 0.0, -1.0, -1.133e-06, 0.0, -1.0, -8.665e-07, 0.0, -1.0, -8.703e-07, 0.0, -1.0, -2.92e-08, 0.0, -1.0, 0.0, 0.0, -1.0, -1.133e-06, 0.0, -1.0, -2.92e-08, 0.0, -1.0, 0.0, 0.0, -1.0, 0.0, 0.0, -1.0, 0.0, 0.0, -1.0, 0.0, 0.0, -1.0, 1.254e-07, 0.0, -1.0, 0.0, 0.0, -1.0, 0.0, 0.0, -1.0, 0.0, 0.0, -1.0, 0.0, 0.0, 0.0, 1.0, 0.0, 0.0, 1.0, 0.0, 0.0, 1.0, 0.0, 0.0, 1.0, 1.0, 0.0, 0.0, 1.0, 0.0, 0.0, 1.0, 0.0, 0.0, 1.0, 0.0, 0.0, -1.0, 0.0, 0.0, -1.0, 0.0, 0.0, -1.0, 0.0, 0.0, -1.0, 0.0, 0.0, 0.0, 1.0, 0.0, 0.0, 1.0, 0.0, 0.0, 1.0, -1.883e-08, 0.0, 1.0, -1.265e-08, 1.0, 0.0, 0.0, 1.0, 0.0, 0.0, 1.0, 0.0, 0.0, 1.0, 0.0, 0.0, 0.0, 1.0, -1.883e-08, 0.0, 1.0, 0.0, 0.0, 1.0, 0.0, 0.0, 1.0, -2.605e-08, 0.0, 0.0, 1.0, 0.0, 0.0, 1.0, 0.0, 0.0, 1.0, 0.0, 0.0, 1.0, 0.0, 0.0, 1.0, 0.0, 0.0, 1.0, 0.0, 0.0, 1.0, 0.0, 0.0, 1.0, 0.0, 1.0, -1.265e-08, 0.0, 1.0, -1.883e-08, 0.0, 1.0, -2.605e-08, 0.0, 1.0, -2.53e-08, 0.9998, 0.0, 0.02205, 0.9998, 0.0, 0.02205, 0.9998, 0.0, 0.02205, 0.9998, 0.0, 0.02205, 0.01053, 0.0, 0.9999, 0.01053, 0.0, 0.9999, 0.01053, 0.0, 0.9999, 0.01053, 0.0, 0.9999, 0.0, -1.0, -5.021e-08, 0.0, -1.0, 5.06e-08, 0.0, -1.0, 5.06e-08, 0.0, -1.0, -5.211e-08, 0.0, -1.0, -4.625e-07, 0.0, -1.0, -5.021e-08, 0.0, -1.0, -5.211e-08, 0.0, -1.0, -4.625e-07, 0.0, -1.0, 8.665e-07, 0.0, -1.0, 0.0, 0.0, -1.0, -1.254e-07, 0.0, -1.0, 8.703e-07, 0.0, -1.0, 1.133e-06, 0.0, -1.0, 8.665e-07, 0.0, -1.0, 8.703e-07, 0.0, -1.0, 2.92e-08, 0.0, -1.0, 0.0, 0.0, -1.0, 1.133e-06, 0.0, -1.0, 2.92e-08, 0.0, -1.0, 0.0, 0.0, -1.0, 0.0, 0.0, -1.0, 0.0, 0.0, -1.0, 0.0, 0.0, -1.0, -1.254e-07, 0.0, -1.0, 0.0, 0.0, -1.0, 0.0, 0.0, -1.0, 0.0, 0.0, -1.0, 0.0, 0.0, 0.0, -1.0, 0.0, 0.0, -1.0, 0.0, 0.0, -1.0, 0.0, 0.0, -1.0, -1.0, 0.0, 0.0, -1.0, 0.0, 0.0, -1.0, 0.0, 0.0, -1.0, 0.0, 0.0, 1.0, 0.0, 0.0, 1.0, 0.0, 0.0, 1.0, 0.0, 0.0, 1.0, 0.0, 0.0, 0.0, 1.0, 0.0, 0.0, 1.0, 1.265e-08, 0.0, 1.0, 0.0, 0.0, 1.0, 0.0, -1.0, 0.0, 0.0, -1.0, 0.0, 0.0, -1.0, 0.0, 0.0, -1.0, 0.0, 0.0, 0.0, 1.0, 0.0, 0.0, 1.0, 0.0, 0.0, 1.0, 0.0, 0.0, 1.0, 0.0, 0.0, 0.0, 1.0, 0.0, 0.0, 1.0, 0.0, 0.0, 1.0, 0.0, 0.0, 1.0, 0.0, 0.0, 1.0, 0.0, 0.0, 1.0, 0.0, 0.0, 1.0, 0.0, 0.0, 1.0, 0.0, 1.0, 1.265e-08, 0.0, 1.0, 2.53e-08, 0.0, 1.0, 0.0, 0.0, 1.0, 0.0, -0.9998, 0.0, 0.02205, -0.9998, 0.0, 0.02205, -0.9998, 0.0, 0.02205, -0.9998, 0.0, 0.02205, -0.01053, 0.0, 0.9999, -0.01053, 0.0, 0.9999, -0.01053, 0.0, 0.9999, -0.01053, 0.0, 0.9999, 0.0, -1.0, -5.665e-07, 0.0, -1.0, -5.53e-07, 0.0, -1.0, -5.06e-08, 0.0, -1.0, -5.06e-08, 0.0, -1.0, -4.625e-07, 0.0, -1.0, -4.625e-07, 0.0, -1.0, -5.53e-07, 0.0, -1.0, -5.665e-07, 0.0, -1.0, -1.625e-07, 0.0, -1.0, -1.632e-07, 0.0, -1.0, 1.254e-07, 0.0, -1.0, 1.024e-07, 0.0, -1.0, -2.124e-07, 0.0, -1.0, 2.92e-08, 0.0, -1.0, -1.632e-07, 0.0, -1.0, -1.625e-07, 0.0, -1.0, 1.633e-07, 0.0, -1.0, 0.0, 0.0, -1.0, 2.92e-08, 0.0, -1.0, -2.124e-07, 0.0, -1.0, 1.024e-07, 0.0, -1.0, 1.254e-07, 0.0, -1.0, 0.0, 0.0, -1.0, 1.633e-07, 0.0, -1.0, 0.0, 0.0, -1.0, 0.0, 0.0, -1.0, 0.0, 0.0, -1.0, 0.0, 0.0, 0.0, -1.0, 0.0, 0.0, -1.0, 0.0, 0.0, -1.0, 0.0, 0.0, -1.0, 1.0, 0.0, 0.0, 1.0, 0.0, 0.0, 1.0, 0.0, 0.0, 1.0, 0.0, 0.0, -1.0, 0.0, 0.0, -1.0, 0.0, 0.0, -1.0, 0.0, 0.0, -1.0, 0.0, 0.0])] * 3)])

# ---- objects
ob_table = bpy.data.objects.new('Table', me_plane_002)
ob_tablecollider = bpy.data.objects.new('TableCollider', me_plane_003)

# ---- transforms, parenting, visibility, modifiers, constraints
ob_table.location = (0.0, 0.0, 0.0)
ob_table.rotation_euler = (1.571, -0.0, 0.0)
ob_table.scale = (0.01, 0.01, 0.01)
ob_table.color = (0.8, 0.8, 0.8, 1.0)
ob_tablecollider.location = (0.0, 0.0, 0.0)
ob_tablecollider.rotation_euler = (1.571, -0.0, 0.0)
ob_tablecollider.scale = (0.01, 0.01, 0.01)
ob_tablecollider.color = (0.8, 0.8, 0.8, 1.0)
_m = ob_tablecollider.modifiers.new('Decimate', 'DECIMATE')
_m.decimate_type = 'DISSOLVE'
_m.angle_limit = 0.8796

# ---- collection membership
col_collection.objects.link(ob_table)
col_collection.objects.link(ob_tablecollider)

# ---- scene / render settings (as saved in the file)
scene.frame_start = 1; scene.frame_end = 250; scene.frame_set(1)
scene.render.engine = 'BLENDER_EEVEE_NEXT'
bpy.context.view_layer.update()

# ---- added for rendering (the .blend has no active camera and no usable light): camera, sun
cam_auto = bpy.data.cameras.new('AutoCamera')
cam_auto.lens = 50.0
cam_auto.sensor_width = 36.0
cam_auto.clip_end = 1000.0
ob_auto_camera = bpy.data.objects.new('AutoCamera', cam_auto)
scene.collection.objects.link(ob_auto_camera)
ob_auto_camera.location = (2.23404, -2.68085, 2.23472)
ob_auto_camera.rotation_euler = (1.09748, -7.21219e-08, 0.694738)
scene.camera = ob_auto_camera
light_auto_sun = bpy.data.lights.new('AutoSun', 'SUN')
light_auto_sun.energy = 3.0
light_auto_sun.angle = 0.0523599
ob_auto_sun = bpy.data.objects.new('AutoSun', light_auto_sun)
scene.collection.objects.link(ob_auto_sun)
ob_auto_sun.rotation_euler = (0.872665, 0.174533, 0.523599)
bpy.context.view_layer.update()
